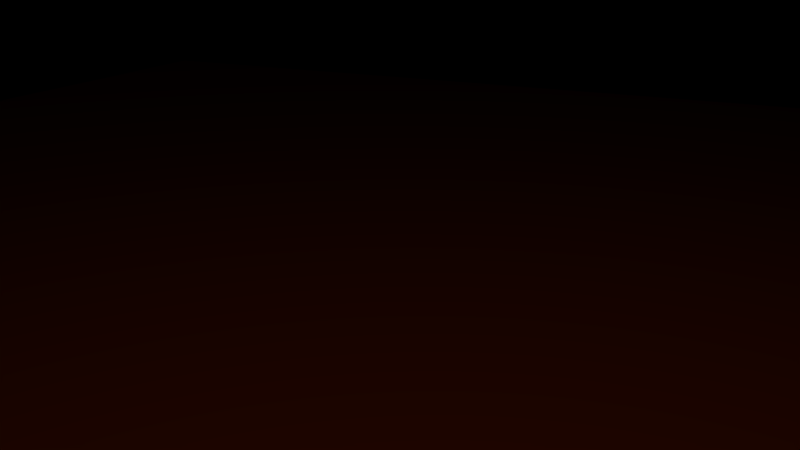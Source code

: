 # Source: SK_Kamin_mit_Feuer.blend  (saved by Blender 2.76.0; exported with 4.5.12 LTS)
import bpy
from mathutils import Matrix  # noqa: F401  (used for matrix-valued properties, if any)

bpy.ops.wm.read_factory_settings(use_empty=True)
scene = bpy.context.scene
scene.name = 'Scene'

# ---- collections
col_collection_1 = bpy.data.collections.new('Collection 1'); scene.collection.children.link(col_collection_1)
col_fire = bpy.data.collections.new('Fire')  # instanced only; not linked into the scene
col_kamin = bpy.data.collections.new('Kamin')  # instanced only; not linked into the scene

# ---- materials (node trees are filled in below, after node groups)
mat_material = bpy.data.materials.new('Material')
mat_material.alpha_threshold = 0.0
mat_material.roughness = 0.5

# ---- material node trees
mat_material.use_nodes = True; mat_material.node_tree.nodes.clear()
_N = mat_material.node_tree.nodes; _L = mat_material.node_tree.links
n0 = _N.new('ShaderNodeOutputMaterial'); n0.name = 'Material Output'; n0.location = (300, 300)
n1 = _N.new('ShaderNodeBsdfDiffuse'); n1.name = 'Diffuse BSDF'; n1.location = (10, 300)
n1.inputs[0].default_value = (0.1523, 0.03472, 0.0, 1.0)
_L.new(n1.outputs[0], n0.inputs[0])
n0.is_active_output = True

# ---- world
world_world = bpy.data.worlds.new('World'); scene.world = world_world
world_world.color = (0.0, 0.0, 0.0)
world_world.use_sun_shadow = False
world_world.sun_shadow_jitter_overblur = 0.0
world_world.cycles.sampling_method = 'MANUAL'
world_world.cycles.sample_map_resolution = 256

# ---- cameras
cam_camera = bpy.data.cameras.new('Camera')
cam_camera.clip_end = 100.0
cam_camera.lens = 35.0
cam_camera.sensor_width = 32.0
cam_camera.sensor_height = 18.0
cam_camera.ortho_scale = 7.314
cam_camera.dof.focus_distance = 0.0

# ---- lights
light_area = bpy.data.lights.new('Area', 'AREA')
light_area.color = (1.0, 0.5626, 0.04882)
light_area.transmission_factor = 0.0
light_area.energy = 70.69
light_area.shadow_buffer_clip_start = 0.5
light_area.shadow_soft_size = 0.1
light_area.shadow_maximum_resolution = 0.006
light_area.use_absolute_resolution = True
light_area.size = 0.1
light_area.size_y = 0.1
light_area.cycles.use_multiple_importance_sampling = False

# ---- meshes
me_plane = bpy.data.meshes.new('Plane')
me_plane.from_pydata([(-1.0, -1.0, 0.0), (1.0, -1.0, 0.0), (-1.0, 1.0, 0.0), (1.0, 1.0, 0.0)], [], [(0, 1, 3, 2)])
me_plane.materials.append(mat_material)
me_plane.use_remesh_preserve_volume = False
me_plane.use_remesh_preserve_attributes = False
me_plane.use_mirror_vertex_groups = False
me_plane.update()

# ---- objects
ob_area = bpy.data.objects.new('Area', light_area)
ob_fire = bpy.data.objects.new('Fire', None)
ob_kamin = bpy.data.objects.new('Kamin', None)
ob_plane = bpy.data.objects.new('Plane', me_plane)
ob_camera = bpy.data.objects.new('Camera', cam_camera)

# ---- transforms, parenting, visibility, modifiers, constraints
ob_area.location = (6.515, 3.893, 6.882)
ob_area.rotation_euler = (0.0, 0.7854, 0.6984)
ob_area.lineart.crease_threshold = 0.0
ob_fire.location = (0.7418, 0.0, 0.1023)
ob_fire.scale = (1.537, 1.537, 1.537)
ob_fire.empty_image_offset = (0.0, 0.0)
ob_fire.show_instancer_for_render = False
ob_fire.instance_type = 'COLLECTION'
ob_fire.lineart.crease_threshold = 0.0
ob_kamin.location = (-0.157, 0.0, -0.02164)
ob_kamin.scale = (1.537, 1.537, 1.537)
ob_kamin.empty_image_offset = (0.0, 0.0)
ob_kamin.show_instancer_for_render = False
ob_kamin.instance_type = 'COLLECTION'
ob_kamin.lineart.crease_threshold = 0.0
ob_plane.location = (0.0, 0.0, 0.0)
ob_plane.scale = (9.606, 9.606, 9.606)
ob_plane.lineart.crease_threshold = 0.0
ob_camera.location = (6.463, 3.131, 2.99)
ob_camera.rotation_euler = (1.236, -9.667e-06, 2.001)
ob_camera.lock_rotations_4d = False
ob_camera.empty_display_type = 'ARROWS'
ob_camera.color = (0.0, 0.0, 0.0, 0.0)
ob_camera.display_type = 'WIRE'
ob_camera.lineart.crease_threshold = 0.0
ob_fire.instance_collection = col_fire
ob_kamin.instance_collection = col_kamin

# ---- collection membership
col_collection_1.objects.link(ob_area)
col_collection_1.objects.link(ob_fire)
col_collection_1.objects.link(ob_kamin)
col_collection_1.objects.link(ob_plane)
col_collection_1.objects.link(ob_camera)

# ---- scene / render settings (as saved in the file)
scene.camera = ob_camera
scene.frame_start = 1; scene.frame_end = 100; scene.frame_set(41)
scene.render.engine = 'CYCLES'
scene.render.resolution_percentage = 50
scene.render.dither_intensity = 0.0
scene.cycles.use_denoising = False
scene.cycles.samples = 500
scene.cycles.sampling_pattern = 'TABULATED_SOBOL'
scene.cycles.light_sampling_threshold = 0.0
scene.cycles.use_adaptive_sampling = False
scene.cycles.use_light_tree = False
scene.cycles.blur_glossy = 0.0
scene.cycles.pixel_filter_type = 'GAUSSIAN'
scene.cycles.sample_clamp_indirect = 0.0
scene.view_settings.view_transform = 'Standard'
bpy.context.view_layer.update()
